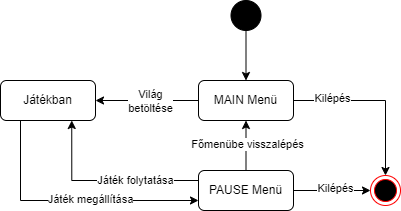

The diagram above was exported from draw.io. Its source (the exported page's mxGraphModel, read from the mxfile embedded in the PNG):
<mxGraphModel dx="683" dy="402" grid="1" gridSize="10" guides="1" tooltips="1" connect="1" arrows="1" fold="1" page="1" pageScale="1" pageWidth="850" pageHeight="1100" math="0" shadow="0">
  <root>
    <mxCell id="0" />
    <mxCell id="1" parent="0" />
    <mxCell id="59sBVvbpQyq37MVEN9Gp-11" value="" style="edgeStyle=orthogonalEdgeStyle;rounded=0;orthogonalLoop=1;jettySize=auto;html=1;" parent="1" source="59sBVvbpQyq37MVEN9Gp-3" target="59sBVvbpQyq37MVEN9Gp-6" edge="1">
      <mxGeometry relative="1" as="geometry" />
    </mxCell>
    <mxCell id="59sBVvbpQyq37MVEN9Gp-23" value="Világ &lt;br&gt;betöltése" style="edgeLabel;html=1;align=center;verticalAlign=middle;resizable=0;points=[];" parent="59sBVvbpQyq37MVEN9Gp-11" vertex="1" connectable="0">
      <mxGeometry x="-0.0592" y="1" relative="1" as="geometry">
        <mxPoint as="offset" />
      </mxGeometry>
    </mxCell>
    <mxCell id="59sBVvbpQyq37MVEN9Gp-22" style="edgeStyle=orthogonalEdgeStyle;rounded=0;orthogonalLoop=1;jettySize=auto;html=1;entryX=0.5;entryY=0;entryDx=0;entryDy=0;" parent="1" source="59sBVvbpQyq37MVEN9Gp-3" target="59sBVvbpQyq37MVEN9Gp-20" edge="1">
      <mxGeometry relative="1" as="geometry" />
    </mxCell>
    <mxCell id="59sBVvbpQyq37MVEN9Gp-26" value="Kilépés" style="edgeLabel;html=1;align=center;verticalAlign=middle;resizable=0;points=[];" parent="59sBVvbpQyq37MVEN9Gp-22" vertex="1" connectable="0">
      <mxGeometry x="-0.5366" y="2" relative="1" as="geometry">
        <mxPoint as="offset" />
      </mxGeometry>
    </mxCell>
    <mxCell id="59sBVvbpQyq37MVEN9Gp-3" value="MAIN Menü" style="rounded=1;whiteSpace=wrap;html=1;" parent="1" vertex="1">
      <mxGeometry x="378" y="150" width="95" height="40" as="geometry" />
    </mxCell>
    <mxCell id="59sBVvbpQyq37MVEN9Gp-19" style="edgeStyle=orthogonalEdgeStyle;rounded=0;orthogonalLoop=1;jettySize=auto;html=1;entryX=0;entryY=0.75;entryDx=0;entryDy=0;" parent="1" source="59sBVvbpQyq37MVEN9Gp-6" target="59sBVvbpQyq37MVEN9Gp-8" edge="1">
      <mxGeometry relative="1" as="geometry">
        <Array as="points">
          <mxPoint x="200" y="270" />
        </Array>
      </mxGeometry>
    </mxCell>
    <mxCell id="59sBVvbpQyq37MVEN9Gp-25" value="Játék megállítása" style="edgeLabel;html=1;align=center;verticalAlign=middle;resizable=0;points=[];" parent="59sBVvbpQyq37MVEN9Gp-19" vertex="1" connectable="0">
      <mxGeometry x="-0.1235" y="1" relative="1" as="geometry">
        <mxPoint x="37" as="offset" />
      </mxGeometry>
    </mxCell>
    <mxCell id="59sBVvbpQyq37MVEN9Gp-6" value="Játékban" style="rounded=1;whiteSpace=wrap;html=1;" parent="1" vertex="1">
      <mxGeometry x="180" y="150" width="95" height="40" as="geometry" />
    </mxCell>
    <mxCell id="59sBVvbpQyq37MVEN9Gp-18" style="edgeStyle=orthogonalEdgeStyle;rounded=0;orthogonalLoop=1;jettySize=auto;html=1;entryX=0.75;entryY=1;entryDx=0;entryDy=0;" parent="1" source="59sBVvbpQyq37MVEN9Gp-8" target="59sBVvbpQyq37MVEN9Gp-6" edge="1">
      <mxGeometry relative="1" as="geometry">
        <Array as="points">
          <mxPoint x="251" y="250" />
        </Array>
      </mxGeometry>
    </mxCell>
    <mxCell id="59sBVvbpQyq37MVEN9Gp-24" value="Játék folytatása" style="edgeLabel;html=1;align=center;verticalAlign=middle;resizable=0;points=[];" parent="59sBVvbpQyq37MVEN9Gp-18" vertex="1" connectable="0">
      <mxGeometry x="-0.1087" y="-3" relative="1" as="geometry">
        <mxPoint x="20" y="3" as="offset" />
      </mxGeometry>
    </mxCell>
    <mxCell id="59sBVvbpQyq37MVEN9Gp-21" style="edgeStyle=orthogonalEdgeStyle;rounded=0;orthogonalLoop=1;jettySize=auto;html=1;entryX=0;entryY=0.5;entryDx=0;entryDy=0;" parent="1" source="59sBVvbpQyq37MVEN9Gp-8" target="59sBVvbpQyq37MVEN9Gp-20" edge="1">
      <mxGeometry relative="1" as="geometry" />
    </mxCell>
    <mxCell id="59sBVvbpQyq37MVEN9Gp-29" value="Kilépés" style="edgeLabel;html=1;align=center;verticalAlign=middle;resizable=0;points=[];" parent="59sBVvbpQyq37MVEN9Gp-21" vertex="1" connectable="0">
      <mxGeometry x="0.0945" y="2" relative="1" as="geometry">
        <mxPoint as="offset" />
      </mxGeometry>
    </mxCell>
    <mxCell id="59sBVvbpQyq37MVEN9Gp-27" style="edgeStyle=orthogonalEdgeStyle;rounded=0;orthogonalLoop=1;jettySize=auto;html=1;entryX=0.5;entryY=1;entryDx=0;entryDy=0;" parent="1" source="59sBVvbpQyq37MVEN9Gp-8" target="59sBVvbpQyq37MVEN9Gp-3" edge="1">
      <mxGeometry relative="1" as="geometry" />
    </mxCell>
    <mxCell id="59sBVvbpQyq37MVEN9Gp-28" value="Főmenübe visszalépés" style="edgeLabel;html=1;align=center;verticalAlign=middle;resizable=0;points=[];" parent="59sBVvbpQyq37MVEN9Gp-27" vertex="1" connectable="0">
      <mxGeometry x="0.0717" y="-1" relative="1" as="geometry">
        <mxPoint as="offset" />
      </mxGeometry>
    </mxCell>
    <mxCell id="59sBVvbpQyq37MVEN9Gp-8" value="PAUSE Menü" style="rounded=1;whiteSpace=wrap;html=1;" parent="1" vertex="1">
      <mxGeometry x="378" y="240" width="95" height="40" as="geometry" />
    </mxCell>
    <mxCell id="59sBVvbpQyq37MVEN9Gp-20" value="" style="ellipse;html=1;shape=endState;fillColor=#000000;strokeColor=#ff0000;" parent="1" vertex="1">
      <mxGeometry x="550" y="245" width="30" height="30" as="geometry" />
    </mxCell>
    <mxCell id="pHe84isjzYZY74knlmNy-4" value="" style="edgeStyle=orthogonalEdgeStyle;rounded=0;orthogonalLoop=1;jettySize=auto;html=1;" edge="1" parent="1" source="pHe84isjzYZY74knlmNy-2" target="59sBVvbpQyq37MVEN9Gp-3">
      <mxGeometry relative="1" as="geometry" />
    </mxCell>
    <mxCell id="pHe84isjzYZY74knlmNy-2" value="" style="ellipse;whiteSpace=wrap;html=1;aspect=fixed;fillColor=#000000;" vertex="1" parent="1">
      <mxGeometry x="410.5" y="70" width="30" height="30" as="geometry" />
    </mxCell>
  </root>
</mxGraphModel>